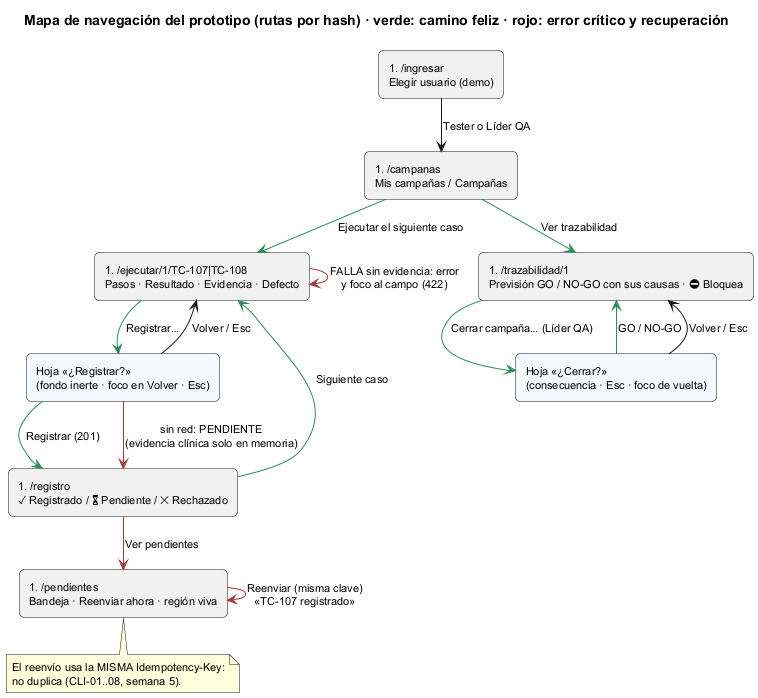

The diagram above was rendered by PlantUML. Its source (embedded in the PNG):
@startuml semana-11-mapa-navegacion
!pragma layout smetana
title Mapa de navegación del prototipo (rutas por hash) · verde: camino feliz · rojo: error crítico y recuperación
skinparam defaultFontSize 11
skinparam rectangleRoundCorner 10

rectangle "#/ingresar\nElegir usuario (demo)" as I
rectangle "#/campanas\nMis campañas / Campañas" as C
rectangle "#/ejecutar/1/TC-107|TC-108\nPasos · Resultado · Evidencia · Defecto" as E
rectangle "Hoja «¿Registrar?»\n(fondo inerte · foco en Volver · Esc)" as H1 #F5F9FF
rectangle "#/registro\n✓ Registrado / ⏳ Pendiente / ✕ Rechazado" as R
rectangle "#/pendientes\nBandeja · Reenviar ahora · región viva" as P
rectangle "#/trazabilidad/1\nPrevisión GO / NO-GO con sus causas · ⛔ Bloquea" as T
rectangle "Hoja «¿Cerrar?»\n(consecuencia · Esc · foco de vuelta)" as H2 #F5F9FF

I --> C : Tester o Líder QA
C -[#2E8B57]-> E : Ejecutar el siguiente caso
E -[#2E8B57]-> H1 : Registrar…
H1 -[#2E8B57]-> R : Registrar (201)
R -[#2E8B57]-> E : Siguiente caso
C -[#2E8B57]-> T : Ver trazabilidad
T -[#2E8B57]-> H2 : Cerrar campaña… (Líder QA)
H2 -[#2E8B57]-> T : GO / NO-GO

E -[#A33A3A]-> E : FALLA sin evidencia: error\ny foco al campo (422)
H1 -[#A33A3A]-> R : sin red: PENDIENTE\n(evidencia clínica solo en memoria)
R -[#A33A3A]-> P : Ver pendientes
P -[#A33A3A]-> P : Reenviar (misma clave)\n«TC-107 registrado»
H1 --> E : Volver / Esc
H2 --> T : Volver / Esc

note bottom of P
  El reenvío usa la MISMA Idempotency-Key:
  no duplica (CLI-01..08, semana 5).
end note
@enduml